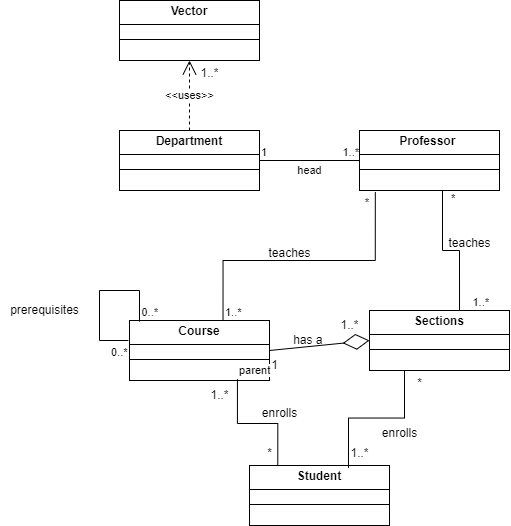

The diagram above was exported from draw.io. Its source (the exported page's mxGraphModel, read from the mxfile embedded in the PNG):
<mxGraphModel dx="1819" dy="408" grid="1" gridSize="10" guides="1" tooltips="1" connect="1" arrows="1" fold="1" page="1" pageScale="1" pageWidth="827" pageHeight="1169" math="0" shadow="0">
  <root>
    <mxCell id="WIyWlLk6GJQsqaUBKTNV-0" />
    <mxCell id="WIyWlLk6GJQsqaUBKTNV-1" parent="WIyWlLk6GJQsqaUBKTNV-0" />
    <mxCell id="Dx-zW-_jWVDu8gDptt_j-0" value="&lt;p style=&quot;margin:0px;margin-top:4px;text-align:center;&quot;&gt;&lt;b&gt;Professor&amp;nbsp;&lt;/b&gt;&lt;/p&gt;&lt;hr size=&quot;1&quot; style=&quot;border-style:solid;&quot;&gt;&lt;div style=&quot;height:2px;&quot;&gt;&lt;/div&gt;&lt;hr size=&quot;1&quot; style=&quot;border-style:solid;&quot;&gt;&lt;div style=&quot;height:2px;&quot;&gt;&lt;/div&gt;" style="verticalAlign=top;align=left;overflow=fill;html=1;whiteSpace=wrap;" vertex="1" parent="WIyWlLk6GJQsqaUBKTNV-1">
      <mxGeometry x="350" y="220" width="140" height="60" as="geometry" />
    </mxCell>
    <mxCell id="Dx-zW-_jWVDu8gDptt_j-1" value="&lt;p style=&quot;margin:0px;margin-top:4px;text-align:center;&quot;&gt;&lt;b&gt;Sections&lt;br&gt;&lt;/b&gt;&lt;/p&gt;&lt;hr size=&quot;1&quot; style=&quot;border-style:solid;&quot;&gt;&lt;div style=&quot;height:2px;&quot;&gt;&lt;/div&gt;&lt;hr size=&quot;1&quot; style=&quot;border-style:solid;&quot;&gt;&lt;div style=&quot;height:2px;&quot;&gt;&lt;/div&gt;" style="verticalAlign=top;align=left;overflow=fill;html=1;whiteSpace=wrap;" vertex="1" parent="WIyWlLk6GJQsqaUBKTNV-1">
      <mxGeometry x="360" y="400" width="140" height="60" as="geometry" />
    </mxCell>
    <mxCell id="Dx-zW-_jWVDu8gDptt_j-2" value="&lt;p style=&quot;margin:0px;margin-top:4px;text-align:center;&quot;&gt;&lt;b&gt;Department&lt;/b&gt;&lt;/p&gt;&lt;hr size=&quot;1&quot; style=&quot;border-style:solid;&quot;&gt;&lt;div style=&quot;height:2px;&quot;&gt;&lt;/div&gt;&lt;hr size=&quot;1&quot; style=&quot;border-style:solid;&quot;&gt;&lt;div style=&quot;height:2px;&quot;&gt;&lt;/div&gt;" style="verticalAlign=top;align=left;overflow=fill;html=1;whiteSpace=wrap;" vertex="1" parent="WIyWlLk6GJQsqaUBKTNV-1">
      <mxGeometry x="110" y="220" width="140" height="60" as="geometry" />
    </mxCell>
    <mxCell id="Dx-zW-_jWVDu8gDptt_j-4" value="&lt;p style=&quot;margin:0px;margin-top:4px;text-align:center;&quot;&gt;&lt;b&gt;Course&lt;/b&gt;&lt;/p&gt;&lt;hr size=&quot;1&quot; style=&quot;border-style:solid;&quot;&gt;&lt;div style=&quot;height:2px;&quot;&gt;&lt;/div&gt;&lt;hr size=&quot;1&quot; style=&quot;border-style:solid;&quot;&gt;&lt;div style=&quot;height:2px;&quot;&gt;&lt;/div&gt;" style="verticalAlign=top;align=left;overflow=fill;html=1;whiteSpace=wrap;" vertex="1" parent="WIyWlLk6GJQsqaUBKTNV-1">
      <mxGeometry x="120" y="410" width="140" height="60" as="geometry" />
    </mxCell>
    <mxCell id="Dx-zW-_jWVDu8gDptt_j-5" value="&lt;p style=&quot;margin:0px;margin-top:4px;text-align:center;&quot;&gt;&lt;b&gt;Student&lt;/b&gt;&lt;/p&gt;&lt;hr size=&quot;1&quot; style=&quot;border-style:solid;&quot;&gt;&lt;div style=&quot;height:2px;&quot;&gt;&lt;/div&gt;&lt;hr size=&quot;1&quot; style=&quot;border-style:solid;&quot;&gt;&lt;div style=&quot;height:2px;&quot;&gt;&lt;/div&gt;" style="verticalAlign=top;align=left;overflow=fill;html=1;whiteSpace=wrap;" vertex="1" parent="WIyWlLk6GJQsqaUBKTNV-1">
      <mxGeometry x="240" y="555" width="140" height="60" as="geometry" />
    </mxCell>
    <mxCell id="Dx-zW-_jWVDu8gDptt_j-7" value="&lt;p style=&quot;margin:0px;margin-top:4px;text-align:center;&quot;&gt;&lt;b&gt;Vector&lt;/b&gt;&lt;/p&gt;&lt;hr size=&quot;1&quot; style=&quot;border-style:solid;&quot;&gt;&lt;div style=&quot;height:2px;&quot;&gt;&lt;/div&gt;&lt;hr size=&quot;1&quot; style=&quot;border-style:solid;&quot;&gt;&lt;div style=&quot;height:2px;&quot;&gt;&lt;/div&gt;" style="verticalAlign=top;align=left;overflow=fill;html=1;whiteSpace=wrap;" vertex="1" parent="WIyWlLk6GJQsqaUBKTNV-1">
      <mxGeometry x="110" y="90" width="140" height="60" as="geometry" />
    </mxCell>
    <mxCell id="Dx-zW-_jWVDu8gDptt_j-8" value="&amp;lt;&amp;lt;uses&amp;gt;&amp;gt;" style="endArrow=open;endSize=12;dashed=1;html=1;rounded=0;entryX=0.5;entryY=1;entryDx=0;entryDy=0;exitX=0.5;exitY=0;exitDx=0;exitDy=0;" edge="1" parent="WIyWlLk6GJQsqaUBKTNV-1" source="Dx-zW-_jWVDu8gDptt_j-2" target="Dx-zW-_jWVDu8gDptt_j-7">
      <mxGeometry width="160" relative="1" as="geometry">
        <mxPoint x="170" y="200" as="sourcePoint" />
        <mxPoint x="330" y="200" as="targetPoint" />
      </mxGeometry>
    </mxCell>
    <mxCell id="Dx-zW-_jWVDu8gDptt_j-9" value="" style="endArrow=none;html=1;edgeStyle=orthogonalEdgeStyle;rounded=0;entryX=0;entryY=0.5;entryDx=0;entryDy=0;exitX=1;exitY=0.5;exitDx=0;exitDy=0;" edge="1" parent="WIyWlLk6GJQsqaUBKTNV-1" source="Dx-zW-_jWVDu8gDptt_j-2" target="Dx-zW-_jWVDu8gDptt_j-0">
      <mxGeometry relative="1" as="geometry">
        <mxPoint x="300" y="280" as="sourcePoint" />
        <mxPoint x="460" y="280" as="targetPoint" />
      </mxGeometry>
    </mxCell>
    <mxCell id="Dx-zW-_jWVDu8gDptt_j-10" value="1" style="edgeLabel;resizable=0;html=1;align=left;verticalAlign=bottom;" connectable="0" vertex="1" parent="Dx-zW-_jWVDu8gDptt_j-9">
      <mxGeometry x="-1" relative="1" as="geometry" />
    </mxCell>
    <mxCell id="Dx-zW-_jWVDu8gDptt_j-11" value="1..*" style="edgeLabel;resizable=0;html=1;align=right;verticalAlign=bottom;" connectable="0" vertex="1" parent="Dx-zW-_jWVDu8gDptt_j-9">
      <mxGeometry x="1" relative="1" as="geometry" />
    </mxCell>
    <mxCell id="Dx-zW-_jWVDu8gDptt_j-12" value="head" style="edgeLabel;html=1;align=center;verticalAlign=middle;resizable=0;points=[];" vertex="1" connectable="0" parent="Dx-zW-_jWVDu8gDptt_j-9">
      <mxGeometry x="-0.524" y="9" relative="1" as="geometry">
        <mxPoint x="26" y="19" as="offset" />
      </mxGeometry>
    </mxCell>
    <mxCell id="Dx-zW-_jWVDu8gDptt_j-13" value="" style="endArrow=diamondThin;endFill=0;endSize=24;html=1;rounded=0;exitX=1;exitY=0.5;exitDx=0;exitDy=0;entryX=0;entryY=0.5;entryDx=0;entryDy=0;" edge="1" parent="WIyWlLk6GJQsqaUBKTNV-1" source="Dx-zW-_jWVDu8gDptt_j-4" target="Dx-zW-_jWVDu8gDptt_j-1">
      <mxGeometry width="160" relative="1" as="geometry">
        <mxPoint x="250" y="420" as="sourcePoint" />
        <mxPoint x="410" y="420" as="targetPoint" />
      </mxGeometry>
    </mxCell>
    <mxCell id="Dx-zW-_jWVDu8gDptt_j-14" value="has a&amp;nbsp;" style="text;html=1;align=center;verticalAlign=middle;resizable=0;points=[];autosize=1;strokeColor=none;fillColor=none;" vertex="1" parent="WIyWlLk6GJQsqaUBKTNV-1">
      <mxGeometry x="270" y="415" width="60" height="30" as="geometry" />
    </mxCell>
    <mxCell id="Dx-zW-_jWVDu8gDptt_j-15" value="1..*" style="text;html=1;align=center;verticalAlign=middle;resizable=0;points=[];autosize=1;strokeColor=none;fillColor=none;" vertex="1" parent="WIyWlLk6GJQsqaUBKTNV-1">
      <mxGeometry x="320" y="400" width="40" height="30" as="geometry" />
    </mxCell>
    <mxCell id="Dx-zW-_jWVDu8gDptt_j-16" value="1" style="text;html=1;align=center;verticalAlign=middle;resizable=0;points=[];autosize=1;strokeColor=none;fillColor=none;" vertex="1" parent="WIyWlLk6GJQsqaUBKTNV-1">
      <mxGeometry x="250" y="440" width="30" height="30" as="geometry" />
    </mxCell>
    <mxCell id="Dx-zW-_jWVDu8gDptt_j-17" value="" style="endArrow=none;html=1;edgeStyle=orthogonalEdgeStyle;rounded=0;entryX=0.25;entryY=1;entryDx=0;entryDy=0;exitX=0.707;exitY=0.039;exitDx=0;exitDy=0;exitPerimeter=0;" edge="1" parent="WIyWlLk6GJQsqaUBKTNV-1" source="Dx-zW-_jWVDu8gDptt_j-5" target="Dx-zW-_jWVDu8gDptt_j-1">
      <mxGeometry relative="1" as="geometry">
        <mxPoint x="310" y="530" as="sourcePoint" />
        <mxPoint x="390" y="500" as="targetPoint" />
      </mxGeometry>
    </mxCell>
    <mxCell id="Dx-zW-_jWVDu8gDptt_j-20" value="enrolls" style="text;html=1;align=center;verticalAlign=middle;resizable=0;points=[];autosize=1;strokeColor=none;fillColor=none;" vertex="1" parent="WIyWlLk6GJQsqaUBKTNV-1">
      <mxGeometry x="360" y="508" width="60" height="30" as="geometry" />
    </mxCell>
    <mxCell id="Dx-zW-_jWVDu8gDptt_j-21" value="*" style="text;html=1;align=center;verticalAlign=middle;resizable=0;points=[];autosize=1;strokeColor=none;fillColor=none;" vertex="1" parent="WIyWlLk6GJQsqaUBKTNV-1">
      <mxGeometry x="395" y="458" width="30" height="30" as="geometry" />
    </mxCell>
    <mxCell id="Dx-zW-_jWVDu8gDptt_j-22" value="1..*" style="text;html=1;align=center;verticalAlign=middle;resizable=0;points=[];autosize=1;strokeColor=none;fillColor=none;" vertex="1" parent="WIyWlLk6GJQsqaUBKTNV-1">
      <mxGeometry x="330" y="528" width="40" height="30" as="geometry" />
    </mxCell>
    <mxCell id="Dx-zW-_jWVDu8gDptt_j-23" value="" style="endArrow=none;html=1;edgeStyle=orthogonalEdgeStyle;rounded=0;exitX=0.771;exitY=0.978;exitDx=0;exitDy=0;exitPerimeter=0;entryX=0.202;entryY=0.006;entryDx=0;entryDy=0;entryPerimeter=0;" edge="1" parent="WIyWlLk6GJQsqaUBKTNV-1" source="Dx-zW-_jWVDu8gDptt_j-4" target="Dx-zW-_jWVDu8gDptt_j-5">
      <mxGeometry relative="1" as="geometry">
        <mxPoint x="230" y="500" as="sourcePoint" />
        <mxPoint x="390" y="500" as="targetPoint" />
        <Array as="points">
          <mxPoint x="228" y="513" />
          <mxPoint x="268" y="513" />
        </Array>
      </mxGeometry>
    </mxCell>
    <mxCell id="Dx-zW-_jWVDu8gDptt_j-24" value="parent" style="edgeLabel;resizable=0;html=1;align=left;verticalAlign=bottom;" connectable="0" vertex="1" parent="Dx-zW-_jWVDu8gDptt_j-23">
      <mxGeometry x="-1" relative="1" as="geometry" />
    </mxCell>
    <mxCell id="Dx-zW-_jWVDu8gDptt_j-26" value="*" style="text;html=1;align=center;verticalAlign=middle;resizable=0;points=[];autosize=1;strokeColor=none;fillColor=none;" vertex="1" parent="WIyWlLk6GJQsqaUBKTNV-1">
      <mxGeometry x="245" y="528" width="30" height="30" as="geometry" />
    </mxCell>
    <mxCell id="Dx-zW-_jWVDu8gDptt_j-27" value="enrolls" style="text;html=1;align=center;verticalAlign=middle;resizable=0;points=[];autosize=1;strokeColor=none;fillColor=none;" vertex="1" parent="WIyWlLk6GJQsqaUBKTNV-1">
      <mxGeometry x="240" y="488" width="60" height="30" as="geometry" />
    </mxCell>
    <mxCell id="Dx-zW-_jWVDu8gDptt_j-28" value="1..*" style="text;html=1;align=center;verticalAlign=middle;resizable=0;points=[];autosize=1;strokeColor=none;fillColor=none;" vertex="1" parent="WIyWlLk6GJQsqaUBKTNV-1">
      <mxGeometry x="190" y="470" width="40" height="30" as="geometry" />
    </mxCell>
    <mxCell id="Dx-zW-_jWVDu8gDptt_j-32" value="" style="endArrow=none;html=1;edgeStyle=orthogonalEdgeStyle;rounded=0;exitX=-0.008;exitY=0.342;exitDx=0;exitDy=0;exitPerimeter=0;entryX=0.068;entryY=0.019;entryDx=0;entryDy=0;entryPerimeter=0;" edge="1" parent="WIyWlLk6GJQsqaUBKTNV-1" target="Dx-zW-_jWVDu8gDptt_j-4">
      <mxGeometry relative="1" as="geometry">
        <mxPoint x="118.88" y="430" as="sourcePoint" />
        <mxPoint x="190" y="410" as="targetPoint" />
        <Array as="points">
          <mxPoint x="90" y="430" />
          <mxPoint x="90" y="380" />
          <mxPoint x="130" y="380" />
          <mxPoint x="130" y="411" />
        </Array>
      </mxGeometry>
    </mxCell>
    <mxCell id="Dx-zW-_jWVDu8gDptt_j-33" value="0..*" style="edgeLabel;resizable=0;html=1;align=left;verticalAlign=bottom;" connectable="0" vertex="1" parent="Dx-zW-_jWVDu8gDptt_j-32">
      <mxGeometry x="-1" relative="1" as="geometry">
        <mxPoint x="-19" y="20" as="offset" />
      </mxGeometry>
    </mxCell>
    <mxCell id="Dx-zW-_jWVDu8gDptt_j-34" value="0..*" style="edgeLabel;resizable=0;html=1;align=right;verticalAlign=bottom;" connectable="0" vertex="1" parent="Dx-zW-_jWVDu8gDptt_j-32">
      <mxGeometry x="1" relative="1" as="geometry">
        <mxPoint x="20" y="-1" as="offset" />
      </mxGeometry>
    </mxCell>
    <mxCell id="Dx-zW-_jWVDu8gDptt_j-35" value="prerequisites" style="text;html=1;align=center;verticalAlign=middle;resizable=0;points=[];autosize=1;strokeColor=none;fillColor=none;" vertex="1" parent="WIyWlLk6GJQsqaUBKTNV-1">
      <mxGeometry x="-10" y="385" width="90" height="30" as="geometry" />
    </mxCell>
    <mxCell id="Dx-zW-_jWVDu8gDptt_j-36" value="" style="endArrow=none;html=1;edgeStyle=orthogonalEdgeStyle;rounded=0;entryX=0.643;entryY=0;entryDx=0;entryDy=0;entryPerimeter=0;" edge="1" parent="WIyWlLk6GJQsqaUBKTNV-1" source="Dx-zW-_jWVDu8gDptt_j-0" target="Dx-zW-_jWVDu8gDptt_j-1">
      <mxGeometry relative="1" as="geometry">
        <mxPoint x="440" y="320" as="sourcePoint" />
        <mxPoint x="600" y="320" as="targetPoint" />
        <Array as="points">
          <mxPoint x="433" y="340" />
          <mxPoint x="450" y="340" />
        </Array>
      </mxGeometry>
    </mxCell>
    <mxCell id="Dx-zW-_jWVDu8gDptt_j-37" value="*" style="edgeLabel;resizable=0;html=1;align=left;verticalAlign=bottom;" connectable="0" vertex="1" parent="Dx-zW-_jWVDu8gDptt_j-36">
      <mxGeometry x="-1" relative="1" as="geometry">
        <mxPoint x="7" y="16" as="offset" />
      </mxGeometry>
    </mxCell>
    <mxCell id="Dx-zW-_jWVDu8gDptt_j-38" value="1..*" style="edgeLabel;resizable=0;html=1;align=right;verticalAlign=bottom;" connectable="0" vertex="1" parent="Dx-zW-_jWVDu8gDptt_j-36">
      <mxGeometry x="1" relative="1" as="geometry">
        <mxPoint x="30" as="offset" />
      </mxGeometry>
    </mxCell>
    <mxCell id="Dx-zW-_jWVDu8gDptt_j-39" value="" style="endArrow=none;html=1;edgeStyle=orthogonalEdgeStyle;rounded=0;entryX=0.113;entryY=1.028;entryDx=0;entryDy=0;entryPerimeter=0;exitX=0.668;exitY=0.003;exitDx=0;exitDy=0;exitPerimeter=0;" edge="1" parent="WIyWlLk6GJQsqaUBKTNV-1" source="Dx-zW-_jWVDu8gDptt_j-4" target="Dx-zW-_jWVDu8gDptt_j-0">
      <mxGeometry relative="1" as="geometry">
        <mxPoint x="160" y="350" as="sourcePoint" />
        <mxPoint x="300" y="340" as="targetPoint" />
        <Array as="points">
          <mxPoint x="213" y="350" />
          <mxPoint x="366" y="350" />
        </Array>
      </mxGeometry>
    </mxCell>
    <mxCell id="Dx-zW-_jWVDu8gDptt_j-40" value="1..*" style="edgeLabel;resizable=0;html=1;align=left;verticalAlign=bottom;" connectable="0" vertex="1" parent="Dx-zW-_jWVDu8gDptt_j-39">
      <mxGeometry x="-1" relative="1" as="geometry" />
    </mxCell>
    <mxCell id="Dx-zW-_jWVDu8gDptt_j-41" value="*" style="edgeLabel;resizable=0;html=1;align=right;verticalAlign=bottom;" connectable="0" vertex="1" parent="Dx-zW-_jWVDu8gDptt_j-39">
      <mxGeometry x="1" relative="1" as="geometry">
        <mxPoint x="-6" y="19" as="offset" />
      </mxGeometry>
    </mxCell>
    <mxCell id="Dx-zW-_jWVDu8gDptt_j-42" value="teaches" style="text;html=1;align=center;verticalAlign=middle;resizable=0;points=[];autosize=1;strokeColor=none;fillColor=none;" vertex="1" parent="WIyWlLk6GJQsqaUBKTNV-1">
      <mxGeometry x="425" y="318" width="70" height="30" as="geometry" />
    </mxCell>
    <mxCell id="Dx-zW-_jWVDu8gDptt_j-43" value="teaches" style="text;html=1;align=center;verticalAlign=middle;resizable=0;points=[];autosize=1;strokeColor=none;fillColor=none;" vertex="1" parent="WIyWlLk6GJQsqaUBKTNV-1">
      <mxGeometry x="245" y="328" width="70" height="30" as="geometry" />
    </mxCell>
    <mxCell id="Dx-zW-_jWVDu8gDptt_j-44" value="1..*" style="text;html=1;align=center;verticalAlign=middle;resizable=0;points=[];autosize=1;strokeColor=none;fillColor=none;" vertex="1" parent="WIyWlLk6GJQsqaUBKTNV-1">
      <mxGeometry x="180" y="148" width="40" height="30" as="geometry" />
    </mxCell>
  </root>
</mxGraphModel>